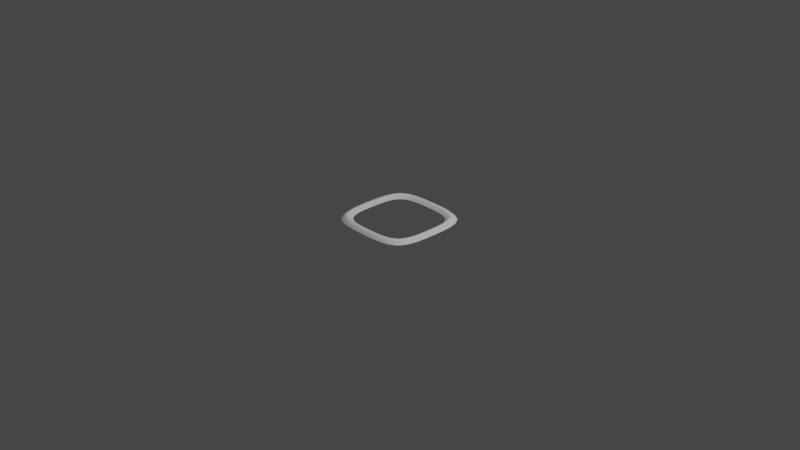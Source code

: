 # Source: ui.blend  (saved by Blender 2.83.2; exported with 4.5.12 LTS)
import bpy
from mathutils import Matrix  # noqa: F401  (used for matrix-valued properties, if any)

bpy.ops.wm.read_factory_settings(use_empty=True)
scene = bpy.context.scene
scene.name = 'Scene'

# ---- collections
col_collection = bpy.data.collections.new('Collection'); scene.collection.children.link(col_collection)

# ---- world
world_world = bpy.data.worlds.new('World'); scene.world = world_world
world_world.use_nodes = True; world_world.node_tree.nodes.clear()
_N = world_world.node_tree.nodes; _L = world_world.node_tree.links
n0 = _N.new('ShaderNodeOutputWorld'); n0.name = 'World Output'; n0.location = (300, 300)
n1 = _N.new('ShaderNodeBackground'); n1.name = 'Background'; n1.location = (10, 300)
n1.inputs[0].default_value = (0.05088, 0.05088, 0.05088, 1.0)
_L.new(n1.outputs[0], n0.inputs[0])
n0.is_active_output = True
world_world.color = (0.05088, 0.05088, 0.05088)
world_world.use_sun_shadow = False
world_world.sun_shadow_jitter_overblur = 0.0

# ---- cameras
cam_camera = bpy.data.cameras.new('Camera')
cam_camera.clip_end = 100.0
cam_camera.ortho_scale = 7.314

# ---- lights
light_light = bpy.data.lights.new('Light', 'POINT')
light_light.transmission_factor = 0.0
light_light.energy = 1000.0
light_light.shadow_soft_size = 0.1
light_light.shadow_maximum_resolution = 0.006
light_light.use_absolute_resolution = True

# ---- meshes
me_equipborder = bpy.data.meshes.new('EquipBorder')
me_equipborder.from_pydata([(-1.0, -1.0, 0.0), (1.0, -1.0, 0.0), (-1.0, 1.0, 0.0), (1.0, 1.0, 0.0), (-0.7949, 0.7949, 0.0), (-0.7949, -0.7949, 0.0), (0.7949, -0.7949, 0.0), (0.7949, 0.7949, 0.0), (0.0, 0.7949, 0.0), (0.0, 1.0, 0.0), (0.7949, 0.0, 0.0), (1.0, 0.0, 0.0), (-0.7949, 0.0, 0.0), (-1.0, 0.0, 0.0), (0.0, -0.7949, 0.0), (0.0, -1.0, 0.0), (-0.8975, -0.8975, 0.1147), (-0.8975, 0.8975, 0.1147), (0.8975, -0.8975, 0.1147), (0.8975, 0.8975, 0.1147), (0.0, 0.8975, 0.1147), (0.8975, 0.0, 0.1147), (-0.8975, 0.0, 0.1147), (0.0, -0.8975, 0.1147)], [], [(22, 17, 2, 13), (23, 16, 0, 15), (21, 18, 1, 11), (20, 19, 3, 9), (17, 20, 9, 2), (19, 21, 11, 3), (16, 22, 13, 0), (18, 23, 15, 1), (6, 14, 23, 18), (5, 12, 22, 16), (7, 10, 21, 19), (4, 8, 20, 17), (8, 7, 19, 20), (10, 6, 18, 21), (14, 5, 16, 23), (12, 4, 17, 22)])
me_equipborder.polygons.foreach_set('use_smooth', [True] * 16)
_uv = me_equipborder.uv_layers.new(name='UVMap')
_uv.uv.foreach_set('vector', [0.05127, 0.5, 0.05127, 0.9487, 0.0, 1.0, 0.0, 0.5, 0.5, 0.05127, 0.05127, 0.05127, 0.0, 0.0, 0.5, 0.0, 0.9487, 0.5, 0.9487, 0.05127, 1.0, 0.0, 1.0, 0.5, 0.5, 0.9487, 0.9487, 0.9487, 1.0, 1.0, 0.5, 1.0, 0.05127, 0.9487, 0.5, 0.9487, 0.5, 1.0, 0.0, 1.0, 0.9487, 0.9487, 0.9487, 0.5, 1.0, 0.5, 1.0, 1.0, 0.05127, 0.05127, 0.05127, 0.5, 0.0, 0.5, 0.0, 0.0, 0.9487, 0.05127, 0.5, 0.05127, 0.5, 0.0, 1.0, 0.0, 0.8975, 0.1025, 0.5, 0.1025, 0.5, 0.05127, 0.9487, 0.05127, 0.1025, 0.1025, 0.1025, 0.5, 0.05127, 0.5, 0.05127, 0.05127, 0.8975, 0.8975, 0.8975, 0.5, 0.9487, 0.5, 0.9487, 0.9487, 0.1025, 0.8975, 0.5, 0.8975, 0.5, 0.9487, 0.05127, 0.9487, 0.5, 0.8975, 0.8975, 0.8975, 0.9487, 0.9487, 0.5, 0.9487, 0.8975, 0.5, 0.8975, 0.1025, 0.9487, 0.05127, 0.9487, 0.5, 0.5, 0.1025, 0.1025, 0.1025, 0.05127, 0.05127, 0.5, 0.05127, 0.1025, 0.5, 0.1025, 0.8975, 0.05127, 0.9487, 0.05127, 0.5])
me_equipborder.use_remesh_fix_poles = True
me_equipborder.use_remesh_preserve_attributes = False
me_equipborder.use_mirror_vertex_groups = False
me_equipborder.update()

# ---- objects
ob_light = bpy.data.objects.new('Light', light_light)
ob_camera = bpy.data.objects.new('Camera', cam_camera)
ob_equipborder = bpy.data.objects.new('EquipBorder', me_equipborder)

# ---- transforms, parenting, visibility, modifiers, constraints
ob_light.location = (4.076, 1.005, 5.904)
ob_light.rotation_euler = (0.6503, 0.05522, 1.866)
ob_light.lock_rotations_4d = False
ob_light.empty_display_type = 'ARROWS'
ob_light.color = (0.0, 0.0, 0.0, 0.0)
ob_light.lineart.crease_threshold = 0.0
ob_camera.location = (7.359, -6.926, 4.958)
ob_camera.rotation_euler = (1.109, 0.0, 0.8149)
ob_camera.lock_rotations_4d = False
ob_camera.empty_display_type = 'ARROWS'
ob_camera.color = (0.0, 0.0, 0.0, 0.0)
ob_camera.display_type = 'WIRE'
ob_camera.lineart.crease_threshold = 0.0
ob_equipborder.location = (0.0, 0.0, 0.0)
ob_equipborder.scale = (0.5, 0.5, 0.5)
ob_equipborder.lineart.crease_threshold = 0.0
_m = ob_equipborder.modifiers.new('Subdivision', 'SUBSURF')
_m.uv_smooth = 'PRESERVE_CORNERS'
_m.levels = 2
_m.show_only_control_edges = False

# ---- collection membership
col_collection.objects.link(ob_light)
col_collection.objects.link(ob_camera)
col_collection.objects.link(ob_equipborder)

# ---- scene / render settings (as saved in the file)
scene.camera = ob_camera
scene.frame_start = 1; scene.frame_end = 250; scene.frame_set(1)
scene.render.engine = 'BLENDER_EEVEE_NEXT'
scene.cycles.use_denoising = False
scene.cycles.samples = 128
scene.cycles.sampling_pattern = 'TABULATED_SOBOL'
scene.cycles.use_adaptive_sampling = False
scene.cycles.use_light_tree = False
scene.view_settings.view_transform = 'Filmic'
bpy.context.view_layer.update()
